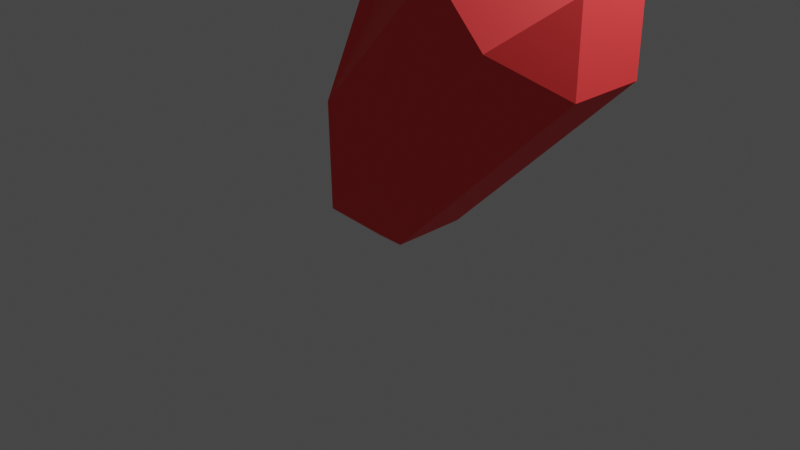 # Source: VidaMitad.blend  (saved by Blender 2.80.75; exported with 4.5.12 LTS)
import bpy
from mathutils import Matrix  # noqa: F401  (used for matrix-valued properties, if any)

bpy.ops.wm.read_factory_settings(use_empty=True)
scene = bpy.context.scene
scene.name = 'Scene'

# ---- collections
col_collection = bpy.data.collections.new('Collection'); scene.collection.children.link(col_collection)

# ---- materials (node trees are filled in below, after node groups)
mat_material = bpy.data.materials.new('Material')
mat_material.alpha_threshold = 0.0
mat_material.use_transparent_shadow = False
mat_material.line_color = (0.0, 0.0, 0.0, 1.0)

# ---- material node trees
mat_material.use_nodes = True; mat_material.node_tree.nodes.clear()
_N = mat_material.node_tree.nodes; _L = mat_material.node_tree.links
n0 = _N.new('ShaderNodeOutputMaterial'); n0.name = 'Material Output'; n0.location = (300, 300)
n1 = _N.new('ShaderNodeBsdfPrincipled'); n1.name = 'Principled BSDF'; n1.location = (10, 300)
n1.distribution = 'GGX'
n1.subsurface_method = 'BURLEY'
n1.inputs[0].default_value = (1.0, 0.02816, 0.03071, 1.0)
n1.inputs[2].default_value = 0.745
n1.inputs[3].default_value = 1.45
n1.inputs[13].default_value = 1.0
n1.inputs[27].default_value = (0.0, 0.0, 0.0, 1.0)
n1.inputs[28].default_value = 1.0
_L.new(n1.outputs[0], n0.inputs[0])
n0.is_active_output = True

# ---- world
world_world = bpy.data.worlds.new('World'); scene.world = world_world
world_world.use_nodes = True; world_world.node_tree.nodes.clear()
_N = world_world.node_tree.nodes; _L = world_world.node_tree.links
n0 = _N.new('ShaderNodeOutputWorld'); n0.name = 'World Output'; n0.location = (300, 300)
n1 = _N.new('ShaderNodeBackground'); n1.name = 'Background'; n1.location = (10, 300)
n1.inputs[0].default_value = (0.05088, 0.05088, 0.05088, 1.0)
_L.new(n1.outputs[0], n0.inputs[0])
n0.is_active_output = True
world_world.color = (0.05088, 0.05088, 0.05088)
world_world.use_sun_shadow = False
world_world.sun_shadow_jitter_overblur = 0.0

# ---- cameras
cam_camera = bpy.data.cameras.new('Camera')
cam_camera.clip_end = 100.0
cam_camera.ortho_scale = 7.314

# ---- lights
light_light = bpy.data.lights.new('Light', 'POINT')
light_light.transmission_factor = 0.0
light_light.energy = 1000.0
light_light.shadow_soft_size = 0.1
light_light.shadow_maximum_resolution = 0.006
light_light.use_absolute_resolution = True

# ---- meshes
me_cube = bpy.data.meshes.new('Cube')
me_cube.from_pydata([(1.414, 0.3939, -0.9537), (0.9857, 1.0, -0.5251), (0.4286, 0.3939, -1.939), (0.9857, -1.0, -0.5251), (1.414, -0.3939, -0.9537), (0.4286, -0.3939, -1.939), (0.4286, 0.3939, 0.8891), (0.4286, -0.3939, 0.8891), (1.971, -1.0, 0.4606), (2.4, -0.3939, 0.032), (2.4, -0.3939, 0.8891), (1.414, -1.0, 1.018), (1.843, -0.3939, 1.446), (0.9857, -0.3939, 1.446), (2.4, 0.3939, 0.032), (1.971, 1.0, 0.4606), (2.4, 0.3939, 0.8891), (0.9857, 0.3939, 1.446), (1.843, 0.3939, 1.446), (1.414, 1.0, 1.018), (1.192e-07, 0.8668, -1.442), (0.09993, 0.9529, -1.477), (1.192e-07, -0.8668, -1.442), (0.09993, -0.9529, -1.477), (1.258e-07, 0.8668, -0.4264), (0.1332, 1.0, -0.3966), (1.258e-07, -0.8668, -0.4264), (0.1332, -1.0, -0.3966), (1.192e-07, 0.3516, -1.806), (0.1332, 0.3939, -1.939), (1.192e-07, -0.3516, -1.806), (0.1332, -0.3939, -1.939), (1.459e-07, -0.3094, 0.7559), (0.1332, -0.3939, 0.8891), (1.459e-07, 0.3094, 0.7559), (0.1332, 0.3939, 0.8891)], [], [(16, 18, 12, 10), (6, 7, 13, 17), (8, 9, 10), (11, 12, 13), (14, 15, 16), (17, 18, 19), (21, 25, 19, 15, 1), (3, 8, 11, 27, 23), (10, 12, 11, 8), (16, 10, 9, 14), (12, 18, 17, 13), (18, 16, 15, 19), (7, 33, 27), (14, 0, 1, 15), (4, 9, 8, 3), (31, 29, 2, 5), (2, 0, 14, 9, 4, 5), (13, 7, 27, 11), (35, 6, 25), (3, 23, 5, 4), (35, 33, 7, 6), (6, 17, 19, 25), (26, 32, 34, 24, 20, 28, 30, 22), (0, 2, 21, 1), (31, 5, 23), (23, 27, 26, 22), (20, 24, 25, 21), (21, 29, 28, 20), (29, 31, 30, 28), (22, 30, 31, 23), (27, 33, 32, 26), (33, 35, 34, 32), (24, 34, 35, 25), (2, 29, 21)])
_uv = me_cube.uv_layers.new(name='UVMap')
_uv.uv.foreach_set('vector', [0.4508, 0.07576, 0.5492, 0.07576, 0.5492, 0.1742, 0.4508, 0.1742, 0.1894, 0.02486, 0.1894, 0.0509, 0.4356, 0.1233, 0.4356, 0.0509, 0.3404, 0.1937, 0.2757, 0.1301, 0.4508, 0.1742, 0.4209, 0.1947, 0.5492, 0.1742, 0.4356, 0.1233, 0.2757, 0.0537, 0.3404, 0.009692, 0.4508, 0.07576, 0.4356, 0.0509, 0.5492, 0.07576, 0.4209, 0.007365, 0.04207, 0.02695, 0.1421, 0.08726, 0.4209, 0.007365, 0.3404, 0.009692, 0.1173, 0.03135, 0.1173, 0.07189, 0.3404, 0.1937, 0.4209, 0.1947, 0.1421, 0.09953, 0.04207, 0.03012, 0.4508, 0.1742, 0.5492, 0.1742, 0.4209, 0.1947, 0.3404, 0.1937, 0.4508, 0.07576, 0.4508, 0.1742, 0.2757, 0.1301, 0.2757, 0.0537, 0.5492, 0.1742, 0.5492, 0.07576, 0.4356, 0.0509, 0.4356, 0.1233, 0.5492, 0.07576, 0.4508, 0.07576, 0.3404, 0.009692, 0.4209, 0.007365, 0.1894, 0.0509, 0.05889, 0.01583, 0.1923, 0.1157, 0.2757, 0.0537, 0.07216, 0.01987, 0.1173, 0.03135, 0.3404, 0.009692, 0.07216, 0.02824, 0.2757, 0.1301, 0.3404, 0.1937, 0.1173, 0.07189, 0.004469, 0.001398, 0.004469, 0.001581, 0.01437, 0.005086, 0.01437, 0.004496, 0.01437, 0.005086, 0.07216, 0.01987, 0.2757, 0.0537, 0.2757, 0.1301, 0.07216, 0.02824, 0.01437, 0.004496, 0.4356, 0.1233, 0.1894, 0.0509, 0.1547, 0.1123, 0.4209, 0.1947, 0.05889, 0.00773, 0.1894, 0.02486, 0.1923, 0.1076, 0.1173, 0.07189, 0.044, 0.03097, 0.01437, 0.004496, 0.07216, 0.02824, 0.05889, 0.00773, 0.05889, 0.01583, 0.1894, 0.0509, 0.1894, 0.02486, 0.1894, 0.02486, 0.4356, 0.0509, 0.4209, 0.007365, 0.1547, 0.09637, 0.115, 0.08615, 0.009499, 0.007111, 0.009499, 0.007111, 0.115, 0.08615, 0.0432, 0.03202, 0.008874, 0.006597, 0.008874, 0.006597, 0.0432, 0.03202, 0.07216, 0.01987, 0.01437, 0.005086, 0.044, 0.02871, 0.1173, 0.03135, 0.004469, 0.001398, 0.01437, 0.004496, 0.04347, 0.03068, 0.04207, 0.03012, 0.1421, 0.09953, 0.115, 0.08615, 0.0432, 0.03202, 0.0432, 0.03202, 0.115, 0.08615, 0.1421, 0.08726, 0.04207, 0.02695, 0.04347, 0.03082, 0.004469, 0.001581, 0.008874, 0.006597, 0.0432, 0.03202, 0.004469, 0.001581, 0.004469, 0.001398, 0.008874, 0.006597, 0.008874, 0.006597, 0.0432, 0.03202, 0.008874, 0.006597, 0.004469, 0.001398, 0.04347, 0.03068, 0.1923, 0.1157, 0.05889, 0.01583, 0.009499, 0.007111, 0.115, 0.08615, 0.05889, 0.01583, 0.05889, 0.00773, 0.009499, 0.007111, 0.009499, 0.007111, 0.115, 0.08615, 0.009499, 0.007111, 0.05889, 0.00773, 0.1923, 0.1076, 0.01437, 0.005086, 0.004469, 0.001581, 0.04347, 0.03082])
me_cube.materials.append(mat_material)
me_cube.use_remesh_preserve_volume = False
me_cube.use_remesh_preserve_attributes = False
me_cube.use_mirror_vertex_groups = False
me_cube.update()

# ---- objects
ob_cube = bpy.data.objects.new('Cube', me_cube)
ob_light = bpy.data.objects.new('Light', light_light)
ob_camera = bpy.data.objects.new('Camera', cam_camera)

# ---- transforms, parenting, visibility, modifiers, constraints
ob_cube.location = (0.004992, -4.481e-09, 1.944)
ob_cube.lock_rotations_4d = False
ob_cube.empty_display_type = 'ARROWS'
ob_cube.lineart.crease_threshold = 0.0
ob_light.location = (4.076, 1.005, 5.904)
ob_light.rotation_euler = (0.6503, 0.05522, 1.866)
ob_light.lock_rotations_4d = False
ob_light.empty_display_type = 'ARROWS'
ob_light.color = (0.0, 0.0, 0.0, 0.0)
ob_light.lineart.crease_threshold = 0.0
ob_camera.location = (7.359, -6.926, 4.958)
ob_camera.rotation_euler = (1.109, 0.0, 0.8149)
ob_camera.lock_rotations_4d = False
ob_camera.empty_display_type = 'ARROWS'
ob_camera.color = (0.0, 0.0, 0.0, 0.0)
ob_camera.display_type = 'WIRE'
ob_camera.lineart.crease_threshold = 0.0

# ---- collection membership
col_collection.objects.link(ob_cube)
col_collection.objects.link(ob_light)
col_collection.objects.link(ob_camera)

# ---- scene / render settings (as saved in the file)
scene.camera = ob_camera
scene.frame_start = 1; scene.frame_end = 250; scene.frame_set(1)
scene.render.engine = 'BLENDER_EEVEE_NEXT'
scene.cycles.use_denoising = False
scene.cycles.samples = 128
scene.cycles.sampling_pattern = 'TABULATED_SOBOL'
scene.cycles.use_adaptive_sampling = False
scene.cycles.use_light_tree = False
scene.view_settings.view_transform = 'Filmic'
bpy.context.view_layer.update()
